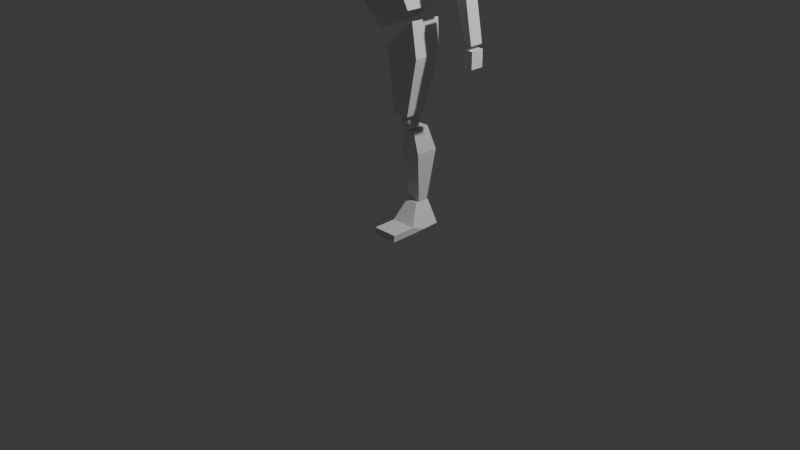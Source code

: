 # Source: block-man.blend  (saved by Blender 4.2.66; exported with 4.5.12 LTS)
import bpy
from mathutils import Matrix  # noqa: F401  (used for matrix-valued properties, if any)

bpy.ops.wm.read_factory_settings(use_empty=True)
scene = bpy.context.scene
scene.name = 'Scene'

# ---- collections
col_collection = bpy.data.collections.new('Collection'); scene.collection.children.link(col_collection)

# ---- materials (node trees are filled in below, after node groups)
mat_material = bpy.data.materials.new('Material')
mat_material.alpha_threshold = 0.0
mat_material.use_transparent_shadow = False
mat_material.roughness = 0.5
mat_material.line_color = (0.0, 0.0, 0.0, 1.0)

# ---- material node trees
mat_material.use_nodes = True; mat_material.node_tree.nodes.clear()
_N = mat_material.node_tree.nodes; _L = mat_material.node_tree.links
n0 = _N.new('ShaderNodeOutputMaterial'); n0.name = 'Material Output'; n0.location = (300, 300)
n1 = _N.new('ShaderNodeBsdfPrincipled'); n1.name = 'Principled BSDF'; n1.location = (10, 300)
n1.inputs[3].default_value = 1.45
_L.new(n1.outputs[0], n0.inputs[0])
n0.is_active_output = True

# ---- world
world_world = bpy.data.worlds.new('World'); scene.world = world_world
world_world.use_nodes = True; world_world.node_tree.nodes.clear()
_N = world_world.node_tree.nodes; _L = world_world.node_tree.links
n0 = _N.new('ShaderNodeOutputWorld'); n0.name = 'World Output'; n0.location = (300, 300)
n1 = _N.new('ShaderNodeBackground'); n1.name = 'Background'; n1.location = (10, 300)
n1.inputs[0].default_value = (0.05088, 0.05088, 0.05088, 1.0)
_L.new(n1.outputs[0], n0.inputs[0])
n0.is_active_output = True
world_world.color = (0.05088, 0.05088, 0.05088)
world_world.sun_shadow_jitter_overblur = 0.0

# ---- cameras
cam_camera = bpy.data.cameras.new('Camera')
cam_camera.clip_end = 100.0
cam_camera.ortho_scale = 7.314

# ---- lights
light_light = bpy.data.lights.new('Light', 'POINT')
light_light.energy = 1000.0
light_light.shadow_soft_size = 0.1

# ---- meshes
me_cube = bpy.data.meshes.new('Cube')
me_cube.from_pydata([(0.6986, 1.201, 1.382), (0.386, 0.4642, -0.9904), (0.6986, -0.7767, 1.416), (0.386, -0.8326, -0.9761), (-1.011, 1.0, 0.7229), (-0.7209, 0.4642, -0.9618), (-1.011, -1.0, 0.7229), (-0.7209, -0.8326, -0.9474), (1.056, 0.929, 0.5203), (-0.866, -0.9163, -0.1123), (1.056, -0.8046, 0.5304), (-0.866, 0.7321, -0.1195)], [], [(0, 4, 6, 2), (10, 2, 6, 9), (9, 6, 4, 11), (5, 1, 3, 7), (8, 0, 2, 10), (11, 4, 0, 8), (5, 11, 8, 1), (1, 8, 10, 3), (7, 9, 11, 5), (3, 10, 9, 7)])
_uv = me_cube.uv_layers.new(name='UVMap')
_uv.uv.foreach_set('vector', [0.625, 0.5, 0.875, 0.5, 0.875, 0.75, 0.625, 0.75, 0.5, 0.75, 0.625, 0.75, 0.625, 1.0, 0.5, 1.0, 0.5, 0.0, 0.625, 0.0, 0.625, 0.25, 0.5, 0.25, 0.125, 0.5, 0.375, 0.5, 0.375, 0.75, 0.125, 0.75, 0.5, 0.5, 0.625, 0.5, 0.625, 0.75, 0.5, 0.75, 0.5, 0.25, 0.625, 0.25, 0.625, 0.5, 0.5, 0.5, 0.375, 0.25, 0.5, 0.25, 0.5, 0.5, 0.375, 0.5, 0.375, 0.5, 0.5, 0.5, 0.5, 0.75, 0.375, 0.75, 0.375, 0.0, 0.5, 0.0, 0.5, 0.25, 0.375, 0.25, 0.375, 0.75, 0.5, 0.75, 0.5, 1.0, 0.375, 1.0])
me_cube.materials.append(mat_material)
me_cube.use_mirror_vertex_groups = False
me_cube.update()
me_cube_001 = bpy.data.meshes.new('Cube.001')
me_cube_001.from_pydata([(1.18, 1.016, 1.037), (1.215, 0.09923, -1.119), (1.18, -0.9845, 1.037), (1.215, -1.041, -1.099), (-0.7127, 1.016, 1.037), (-0.7845, 0.09923, -1.119), (-0.7127, -0.9845, 1.037), (-0.7845, -1.041, -1.099), (1.838, 1.537, 0.3165), (-1.921, -0.9924, 0.3751), (1.802, -0.9898, 0.3812), (-1.957, 1.539, 0.3226)], [], [(0, 4, 6, 2), (10, 2, 6, 9), (9, 6, 4, 11), (5, 1, 3, 7), (8, 0, 2, 10), (11, 4, 0, 8), (5, 11, 8, 1), (1, 8, 10, 3), (7, 9, 11, 5), (3, 10, 9, 7)])
_uv = me_cube_001.uv_layers.new(name='UVMap')
_uv.uv.foreach_set('vector', [0.625, 0.5, 0.875, 0.5, 0.875, 0.75, 0.625, 0.75, 0.5446, 0.75, 0.625, 0.75, 0.625, 1.0, 0.5446, 1.0, 0.5446, 0.0, 0.625, 0.0, 0.625, 0.25, 0.5446, 0.25, 0.125, 0.5, 0.375, 0.5, 0.375, 0.75, 0.125, 0.75, 0.5446, 0.5, 0.625, 0.5, 0.625, 0.75, 0.5446, 0.75, 0.5446, 0.25, 0.625, 0.25, 0.625, 0.5, 0.5446, 0.5, 0.375, 0.25, 0.5446, 0.25, 0.5446, 0.5, 0.375, 0.5, 0.375, 0.5, 0.5446, 0.5, 0.5446, 0.75, 0.375, 0.75, 0.375, 0.0, 0.5446, 0.0, 0.5446, 0.25, 0.375, 0.25, 0.375, 0.75, 0.5446, 0.75, 0.5446, 1.0, 0.375, 1.0])
me_cube_001.materials.append(mat_material)
me_cube_001.use_mirror_vertex_groups = False
me_cube_001.update()
me_icosphere = bpy.data.meshes.new('Icosphere')
me_icosphere.from_pydata([(0.0, 0.0, -1.0), (0.7236, -0.5257, -0.4472), (-0.2764, -0.8506, -0.4472), (-0.8944, 0.0, -0.4472), (-0.2764, 0.8506, -0.4472), (0.7236, 0.5257, -0.4472), (0.2764, -0.8506, 0.4472), (-0.7236, -0.5257, 0.4472), (-0.7236, 0.5257, 0.4472), (0.2764, 0.8506, 0.4472), (0.8944, 0.0, 0.4472), (0.0, 0.0, 1.0), (-0.1625, -0.5, -0.8507), (0.4253, -0.309, -0.8507), (0.2629, -0.809, -0.5257), (0.8506, 0.0, -0.5257), (0.4253, 0.309, -0.8507), (-0.5257, 0.0, -0.8507), (-0.6882, -0.5, -0.5257), (-0.1625, 0.5, -0.8507), (-0.6882, 0.5, -0.5257), (0.2629, 0.809, -0.5257), (0.9511, -0.309, 0.0), (0.9511, 0.309, 0.0), (0.0, -1.0, 0.0), (0.5878, -0.809, 0.0), (-0.9511, -0.309, 0.0), (-0.5878, -0.809, 0.0), (-0.5878, 0.809, 0.0), (-0.9511, 0.309, 0.0), (0.5878, 0.809, 0.0), (0.0, 1.0, 0.0), (0.6882, -0.5, 0.5257), (-0.2629, -0.809, 0.5257), (-0.8506, 0.0, 0.5257), (-0.2629, 0.809, 0.5257), (0.6882, 0.5, 0.5257), (0.1625, -0.5, 0.8507), (0.5257, 0.0, 0.8507), (-0.4253, -0.309, 0.8507), (-0.4253, 0.309, 0.8507), (0.1625, 0.5, 0.8507)], [], [(0, 13, 12), (1, 13, 15), (0, 12, 17), (0, 17, 19), (0, 19, 16), (1, 15, 22), (2, 14, 24), (3, 18, 26), (4, 20, 28), (5, 21, 30), (1, 22, 25), (2, 24, 27), (3, 26, 29), (4, 28, 31), (5, 30, 23), (6, 32, 37), (7, 33, 39), (8, 34, 40), (9, 35, 41), (10, 36, 38), (38, 41, 11), (38, 36, 41), (36, 9, 41), (41, 40, 11), (41, 35, 40), (35, 8, 40), (40, 39, 11), (40, 34, 39), (34, 7, 39), (39, 37, 11), (39, 33, 37), (33, 6, 37), (37, 38, 11), (37, 32, 38), (32, 10, 38), (23, 36, 10), (23, 30, 36), (30, 9, 36), (31, 35, 9), (31, 28, 35), (28, 8, 35), (29, 34, 8), (29, 26, 34), (26, 7, 34), (27, 33, 7), (27, 24, 33), (24, 6, 33), (25, 32, 6), (25, 22, 32), (22, 10, 32), (30, 31, 9), (30, 21, 31), (21, 4, 31), (28, 29, 8), (28, 20, 29), (20, 3, 29), (26, 27, 7), (26, 18, 27), (18, 2, 27), (24, 25, 6), (24, 14, 25), (14, 1, 25), (22, 23, 10), (22, 15, 23), (15, 5, 23), (16, 21, 5), (16, 19, 21), (19, 4, 21), (19, 20, 4), (19, 17, 20), (17, 3, 20), (17, 18, 3), (17, 12, 18), (12, 2, 18), (15, 16, 5), (15, 13, 16), (13, 0, 16), (12, 14, 2), (12, 13, 14), (13, 1, 14)])
_uv = me_icosphere.uv_layers.new(name='UVMap')
_uv.uv.foreach_set('vector', [0.1818, 0.0, 0.2273, 0.07873, 0.1364, 0.07873, 0.2727, 0.1575, 0.3182, 0.07873, 0.3636, 0.1575, 0.9091, 0.0, 0.9545, 0.07873, 0.8636, 0.07873, 0.7273, 0.0, 0.7727, 0.07873, 0.6818, 0.07873, 0.5455, 0.0, 0.5909, 0.07873, 0.5, 0.07873, 0.2727, 0.1575, 0.3636, 0.1575, 0.3182, 0.2362, 0.09091, 0.1575, 0.1818, 0.1575, 0.1364, 0.2362, 0.8182, 0.1575, 0.9091, 0.1575, 0.8636, 0.2362, 0.6364, 0.1575, 0.7273, 0.1575, 0.6818, 0.2362, 0.4545, 0.1575, 0.5455, 0.1575, 0.5, 0.2362, 0.2727, 0.1575, 0.3182, 0.2362, 0.2273, 0.2362, 0.09091, 0.1575, 0.1364, 0.2362, 0.04546, 0.2362, 0.8182, 0.1575, 0.8636, 0.2362, 0.7727, 0.2362, 0.6364, 0.1575, 0.6818, 0.2362, 0.5909, 0.2362, 0.4545, 0.1575, 0.5, 0.2362, 0.4091, 0.2362, 0.1818, 0.3149, 0.2727, 0.3149, 0.2273, 0.3937, 0.0, 0.3149, 0.09091, 0.3149, 0.04546, 0.3937, 0.7273, 0.3149, 0.8182, 0.3149, 0.7727, 0.3937, 0.5455, 0.3149, 0.6364, 0.3149, 0.5909, 0.3937, 0.3636, 0.3149, 0.4545, 0.3149, 0.4091, 0.3937, 0.4091, 0.3937, 0.5, 0.3937, 0.4545, 0.4724, 0.4091, 0.3937, 0.4545, 0.3149, 0.5, 0.3937, 0.4545, 0.3149, 0.5455, 0.3149, 0.5, 0.3937, 0.5909, 0.3937, 0.6818, 0.3937, 0.6364, 0.4724, 0.5909, 0.3937, 0.6364, 0.3149, 0.6818, 0.3937, 0.6364, 0.3149, 0.7273, 0.3149, 0.6818, 0.3937, 0.7727, 0.3937, 0.8636, 0.3937, 0.8182, 0.4724, 0.7727, 0.3937, 0.8182, 0.3149, 0.8636, 0.3937, 0.8182, 0.3149, 0.9091, 0.3149, 0.8636, 0.3937, 0.04546, 0.3937, 0.1364, 0.3937, 0.09091, 0.4724, 0.04546, 0.3937, 0.09091, 0.3149, 0.1364, 0.3937, 0.09091, 0.3149, 0.1818, 0.3149, 0.1364, 0.3937, 0.2273, 0.3937, 0.3182, 0.3937, 0.2727, 0.4724, 0.2273, 0.3937, 0.2727, 0.3149, 0.3182, 0.3937, 0.2727, 0.3149, 0.3636, 0.3149, 0.3182, 0.3937, 0.4091, 0.2362, 0.4545, 0.3149, 0.3636, 0.3149, 0.4091, 0.2362, 0.5, 0.2362, 0.4545, 0.3149, 0.5, 0.2362, 0.5455, 0.3149, 0.4545, 0.3149, 0.5909, 0.2362, 0.6364, 0.3149, 0.5455, 0.3149, 0.5909, 0.2362, 0.6818, 0.2362, 0.6364, 0.3149, 0.6818, 0.2362, 0.7273, 0.3149, 0.6364, 0.3149, 0.7727, 0.2362, 0.8182, 0.3149, 0.7273, 0.3149, 0.7727, 0.2362, 0.8636, 0.2362, 0.8182, 0.3149, 0.8636, 0.2362, 0.9091, 0.3149, 0.8182, 0.3149, 0.04546, 0.2362, 0.09091, 0.3149, 0.0, 0.3149, 0.04546, 0.2362, 0.1364, 0.2362, 0.09091, 0.3149, 0.1364, 0.2362, 0.1818, 0.3149, 0.09091, 0.3149, 0.2273, 0.2362, 0.2727, 0.3149, 0.1818, 0.3149, 0.2273, 0.2362, 0.3182, 0.2362, 0.2727, 0.3149, 0.3182, 0.2362, 0.3636, 0.3149, 0.2727, 0.3149, 0.5, 0.2362, 0.5909, 0.2362, 0.5455, 0.3149, 0.5, 0.2362, 0.5455, 0.1575, 0.5909, 0.2362, 0.5455, 0.1575, 0.6364, 0.1575, 0.5909, 0.2362, 0.6818, 0.2362, 0.7727, 0.2362, 0.7273, 0.3149, 0.6818, 0.2362, 0.7273, 0.1575, 0.7727, 0.2362, 0.7273, 0.1575, 0.8182, 0.1575, 0.7727, 0.2362, 0.8636, 0.2362, 0.9545, 0.2362, 0.9091, 0.3149, 0.8636, 0.2362, 0.9091, 0.1575, 0.9545, 0.2362, 0.9091, 0.1575, 1.0, 0.1575, 0.9545, 0.2362, 0.1364, 0.2362, 0.2273, 0.2362, 0.1818, 0.3149, 0.1364, 0.2362, 0.1818, 0.1575, 0.2273, 0.2362, 0.1818, 0.1575, 0.2727, 0.1575, 0.2273, 0.2362, 0.3182, 0.2362, 0.4091, 0.2362, 0.3636, 0.3149, 0.3182, 0.2362, 0.3636, 0.1575, 0.4091, 0.2362, 0.3636, 0.1575, 0.4545, 0.1575, 0.4091, 0.2362, 0.5, 0.07873, 0.5455, 0.1575, 0.4545, 0.1575, 0.5, 0.07873, 0.5909, 0.07873, 0.5455, 0.1575, 0.5909, 0.07873, 0.6364, 0.1575, 0.5455, 0.1575, 0.6818, 0.07873, 0.7273, 0.1575, 0.6364, 0.1575, 0.6818, 0.07873, 0.7727, 0.07873, 0.7273, 0.1575, 0.7727, 0.07873, 0.8182, 0.1575, 0.7273, 0.1575, 0.8636, 0.07873, 0.9091, 0.1575, 0.8182, 0.1575, 0.8636, 0.07873, 0.9545, 0.07873, 0.9091, 0.1575, 0.9545, 0.07873, 1.0, 0.1575, 0.9091, 0.1575, 0.3636, 0.1575, 0.4091, 0.07873, 0.4545, 0.1575, 0.3636, 0.1575, 0.3182, 0.07873, 0.4091, 0.07873, 0.3182, 0.07873, 0.3636, 0.0, 0.4091, 0.07873, 0.1364, 0.07873, 0.1818, 0.1575, 0.09091, 0.1575, 0.1364, 0.07873, 0.2273, 0.07873, 0.1818, 0.1575, 0.2273, 0.07873, 0.2727, 0.1575, 0.1818, 0.1575])
me_icosphere.update()
me_cube_002 = bpy.data.meshes.new('Cube.002')
me_cube_002.from_pydata([(-0.9369, -0.07458, -0.9054), (-0.7635, -0.1398, 1.221), (-0.9369, 1.13, -0.8266), (-0.7635, 0.9739, 1.142), (1.252, -0.07458, -0.8896), (0.3221, -0.1398, 1.205), (1.252, 1.13, -0.8108), (0.3221, 0.9739, 1.126), (-0.9369, -1.27, -0.9597), (-1.0, -1.257, -0.3627), (1.252, -1.27, -0.9439), (1.3, -1.257, -0.3312), (-0.9375, -2.979, -0.9838), (-1.001, -2.966, -0.3868), (1.299, -2.966, -0.3553), (1.252, -2.979, -0.968)], [], [(0, 1, 3, 2), (2, 3, 7, 6), (6, 7, 5, 4), (4, 5, 11, 10), (2, 6, 4, 0), (7, 3, 1, 5), (8, 10, 15, 12), (1, 0, 8, 9), (0, 4, 10, 8), (5, 1, 9, 11), (15, 14, 13, 12), (9, 8, 12, 13), (11, 9, 13, 14), (10, 11, 14, 15)])
_uv = me_cube_002.uv_layers.new(name='UVMap')
_uv.uv.foreach_set('vector', [0.375, 0.0, 0.625, 0.0, 0.625, 0.25, 0.375, 0.25, 0.375, 0.25, 0.625, 0.25, 0.625, 0.5, 0.375, 0.5, 0.375, 0.5, 0.625, 0.5, 0.625, 0.75, 0.375, 0.75, 0.375, 0.75, 0.625, 0.75, 0.625, 0.75, 0.375, 0.75, 0.125, 0.5, 0.375, 0.5, 0.375, 0.75, 0.125, 0.75, 0.625, 0.5, 0.875, 0.5, 0.875, 0.75, 0.625, 0.75, 0.125, 0.75, 0.375, 0.75, 0.375, 0.75, 0.125, 0.75, 0.625, 0.0, 0.375, 0.0, 0.375, 0.0, 0.625, 0.0, 0.125, 0.75, 0.375, 0.75, 0.375, 0.75, 0.125, 0.75, 0.625, 0.75, 0.875, 0.75, 0.875, 0.75, 0.625, 0.75, 0.375, 0.75, 0.625, 0.75, 0.625, 1.0, 0.375, 1.0, 0.625, 0.0, 0.375, 0.0, 0.375, 0.0, 0.625, 0.0, 0.625, 0.75, 0.875, 0.75, 0.875, 0.75, 0.625, 0.75, 0.375, 0.75, 0.625, 0.75, 0.625, 0.75, 0.375, 0.75])
me_cube_002.update()
me_cube_003 = bpy.data.meshes.new('Cube.003')
me_cube_003.from_pydata([(1.287, -0.1687, -0.1061), (1.085, -0.3447, 0.6712), (1.287, 1.082, -0.122), (1.085, 1.016, 0.9095), (4.234e-17, 1.466, -0.8093), (0.0, 1.291, 0.9042), (1.411e-17, -0.2769, -0.9364), (-5.293e-17, -0.6742, 0.6658), (0.1651, 1.291, 0.8904), (0.1877, -0.2769, -0.9266), (0.1877, 1.466, -0.7995), (0.1651, -0.6742, 0.6521)], [], [(10, 8, 3, 2), (2, 3, 1, 0), (10, 2, 0, 9), (8, 5, 7, 11), (9, 11, 7, 6), (0, 1, 11, 9), (3, 8, 11, 1), (4, 10, 9, 6), (4, 5, 8, 10)])
_uv = me_cube_003.uv_layers.new(name='UVMap')
_uv.uv.foreach_set('vector', [0.375, 0.394, 0.625, 0.394, 0.625, 0.5, 0.375, 0.5, 0.375, 0.5, 0.625, 0.5, 0.625, 0.75, 0.375, 0.75, 0.269, 0.5, 0.375, 0.5, 0.375, 0.75, 0.269, 0.75, 0.731, 0.5, 0.75, 0.5, 0.75, 0.75, 0.731, 0.75, 0.375, 0.856, 0.625, 0.856, 0.625, 0.875, 0.375, 0.875, 0.375, 0.75, 0.625, 0.75, 0.625, 0.856, 0.375, 0.856, 0.625, 0.5, 0.731, 0.5, 0.731, 0.75, 0.625, 0.75, 0.25, 0.5, 0.269, 0.5, 0.269, 0.75, 0.25, 0.75, 0.375, 0.375, 0.625, 0.375, 0.625, 0.394, 0.375, 0.394])
me_cube_003.update()
me_cube_004 = bpy.data.meshes.new('Cube.004')
me_cube_004.from_pydata([(-1.722, -0.8147, -0.9022), (-1.294, -0.6939, 1.286), (-1.722, 0.9047, -0.1243), (-1.294, 0.9289, 0.8459), (0.0, 1.088, -0.2222), (0.0, 1.117, 0.8446), (0.0, -1.0, -1.0), (0.0, -0.8532, 1.285), (-1.722, -0.06451, -1.066), (-1.294, 0.03697, 1.088), (0.0, 0.03426, 1.087), (0.0, -0.08897, -1.163)], [], [(8, 9, 3, 2), (6, 7, 1, 0), (10, 9, 1, 7), (8, 11, 6, 0), (2, 3, 5, 4), (2, 4, 11, 8), (5, 3, 9, 10), (0, 1, 9, 8)])
_uv = me_cube_004.uv_layers.new(name='UVMap')
_uv.uv.foreach_set('vector', [0.375, 0.1126, 0.625, 0.1126, 0.625, 0.25, 0.375, 0.25, 0.375, 0.875, 0.625, 0.875, 0.625, 1.0, 0.375, 1.0, 0.75, 0.6374, 0.875, 0.6374, 0.875, 0.75, 0.75, 0.75, 0.125, 0.6374, 0.25, 0.6374, 0.25, 0.75, 0.125, 0.75, 0.375, 0.25, 0.625, 0.25, 0.625, 0.375, 0.375, 0.375, 0.125, 0.5, 0.25, 0.5, 0.25, 0.6374, 0.125, 0.6374, 0.75, 0.5, 0.875, 0.5, 0.875, 0.6374, 0.75, 0.6374, 0.375, 0.0, 0.625, 0.0, 0.625, 0.1126, 0.375, 0.1126])
me_cube_004.update()
me_icosphere_001 = bpy.data.meshes.new('Icosphere.001')
me_icosphere_001.from_pydata([(0.0, 0.0, -1.0), (0.7236, -0.5257, -0.4472), (-0.2764, -0.8506, -0.4472), (-0.8944, 0.0, -0.4472), (-0.2764, 0.8506, -0.4472), (0.7236, 0.5257, -0.4472), (0.2764, -0.8506, 0.4472), (-0.7236, -0.5257, 0.4472), (-0.7236, 0.5257, 0.4472), (0.2764, 0.8506, 0.4472), (0.8944, 0.0, 0.4472), (0.0, 0.0, 1.0), (-0.1625, -0.5, -0.8507), (0.4253, -0.309, -0.8507), (0.2629, -0.809, -0.5257), (0.8506, 0.0, -0.5257), (0.4253, 0.309, -0.8507), (-0.5257, 0.0, -0.8507), (-0.6882, -0.5, -0.5257), (-0.1625, 0.5, -0.8507), (-0.6882, 0.5, -0.5257), (0.2629, 0.809, -0.5257), (0.9511, -0.309, 0.0), (0.9511, 0.309, 0.0), (0.0, -1.0, 0.0), (0.5878, -0.809, 0.0), (-0.9511, -0.309, 0.0), (-0.5878, -0.809, 0.0), (-0.5878, 0.809, 0.0), (-0.9511, 0.309, 0.0), (0.5878, 0.809, 0.0), (0.0, 1.0, 0.0), (0.6882, -0.5, 0.5257), (-0.2629, -0.809, 0.5257), (-0.8506, 0.0, 0.5257), (-0.2629, 0.809, 0.5257), (0.6882, 0.5, 0.5257), (0.1625, -0.5, 0.8507), (0.5257, 0.0, 0.8507), (-0.4253, -0.309, 0.8507), (-0.4253, 0.309, 0.8507), (0.1625, 0.5, 0.8507)], [], [(0, 13, 12), (1, 13, 15), (0, 12, 17), (0, 17, 19), (0, 19, 16), (1, 15, 22), (2, 14, 24), (3, 18, 26), (4, 20, 28), (5, 21, 30), (1, 22, 25), (2, 24, 27), (3, 26, 29), (4, 28, 31), (5, 30, 23), (6, 32, 37), (7, 33, 39), (8, 34, 40), (9, 35, 41), (10, 36, 38), (38, 41, 11), (38, 36, 41), (36, 9, 41), (41, 40, 11), (41, 35, 40), (35, 8, 40), (40, 39, 11), (40, 34, 39), (34, 7, 39), (39, 37, 11), (39, 33, 37), (33, 6, 37), (37, 38, 11), (37, 32, 38), (32, 10, 38), (23, 36, 10), (23, 30, 36), (30, 9, 36), (31, 35, 9), (31, 28, 35), (28, 8, 35), (29, 34, 8), (29, 26, 34), (26, 7, 34), (27, 33, 7), (27, 24, 33), (24, 6, 33), (25, 32, 6), (25, 22, 32), (22, 10, 32), (30, 31, 9), (30, 21, 31), (21, 4, 31), (28, 29, 8), (28, 20, 29), (20, 3, 29), (26, 27, 7), (26, 18, 27), (18, 2, 27), (24, 25, 6), (24, 14, 25), (14, 1, 25), (22, 23, 10), (22, 15, 23), (15, 5, 23), (16, 21, 5), (16, 19, 21), (19, 4, 21), (19, 20, 4), (19, 17, 20), (17, 3, 20), (17, 18, 3), (17, 12, 18), (12, 2, 18), (15, 16, 5), (15, 13, 16), (13, 0, 16), (12, 14, 2), (12, 13, 14), (13, 1, 14)])
_uv = me_icosphere_001.uv_layers.new(name='UVMap')
_uv.uv.foreach_set('vector', [0.1818, 0.0, 0.2273, 0.07873, 0.1364, 0.07873, 0.2727, 0.1575, 0.3182, 0.07873, 0.3636, 0.1575, 0.9091, 0.0, 0.9545, 0.07873, 0.8636, 0.07873, 0.7273, 0.0, 0.7727, 0.07873, 0.6818, 0.07873, 0.5455, 0.0, 0.5909, 0.07873, 0.5, 0.07873, 0.2727, 0.1575, 0.3636, 0.1575, 0.3182, 0.2362, 0.09091, 0.1575, 0.1818, 0.1575, 0.1364, 0.2362, 0.8182, 0.1575, 0.9091, 0.1575, 0.8636, 0.2362, 0.6364, 0.1575, 0.7273, 0.1575, 0.6818, 0.2362, 0.4545, 0.1575, 0.5455, 0.1575, 0.5, 0.2362, 0.2727, 0.1575, 0.3182, 0.2362, 0.2273, 0.2362, 0.09091, 0.1575, 0.1364, 0.2362, 0.04546, 0.2362, 0.8182, 0.1575, 0.8636, 0.2362, 0.7727, 0.2362, 0.6364, 0.1575, 0.6818, 0.2362, 0.5909, 0.2362, 0.4545, 0.1575, 0.5, 0.2362, 0.4091, 0.2362, 0.1818, 0.3149, 0.2727, 0.3149, 0.2273, 0.3937, 0.0, 0.3149, 0.09091, 0.3149, 0.04546, 0.3937, 0.7273, 0.3149, 0.8182, 0.3149, 0.7727, 0.3937, 0.5455, 0.3149, 0.6364, 0.3149, 0.5909, 0.3937, 0.3636, 0.3149, 0.4545, 0.3149, 0.4091, 0.3937, 0.4091, 0.3937, 0.5, 0.3937, 0.4545, 0.4724, 0.4091, 0.3937, 0.4545, 0.3149, 0.5, 0.3937, 0.4545, 0.3149, 0.5455, 0.3149, 0.5, 0.3937, 0.5909, 0.3937, 0.6818, 0.3937, 0.6364, 0.4724, 0.5909, 0.3937, 0.6364, 0.3149, 0.6818, 0.3937, 0.6364, 0.3149, 0.7273, 0.3149, 0.6818, 0.3937, 0.7727, 0.3937, 0.8636, 0.3937, 0.8182, 0.4724, 0.7727, 0.3937, 0.8182, 0.3149, 0.8636, 0.3937, 0.8182, 0.3149, 0.9091, 0.3149, 0.8636, 0.3937, 0.04546, 0.3937, 0.1364, 0.3937, 0.09091, 0.4724, 0.04546, 0.3937, 0.09091, 0.3149, 0.1364, 0.3937, 0.09091, 0.3149, 0.1818, 0.3149, 0.1364, 0.3937, 0.2273, 0.3937, 0.3182, 0.3937, 0.2727, 0.4724, 0.2273, 0.3937, 0.2727, 0.3149, 0.3182, 0.3937, 0.2727, 0.3149, 0.3636, 0.3149, 0.3182, 0.3937, 0.4091, 0.2362, 0.4545, 0.3149, 0.3636, 0.3149, 0.4091, 0.2362, 0.5, 0.2362, 0.4545, 0.3149, 0.5, 0.2362, 0.5455, 0.3149, 0.4545, 0.3149, 0.5909, 0.2362, 0.6364, 0.3149, 0.5455, 0.3149, 0.5909, 0.2362, 0.6818, 0.2362, 0.6364, 0.3149, 0.6818, 0.2362, 0.7273, 0.3149, 0.6364, 0.3149, 0.7727, 0.2362, 0.8182, 0.3149, 0.7273, 0.3149, 0.7727, 0.2362, 0.8636, 0.2362, 0.8182, 0.3149, 0.8636, 0.2362, 0.9091, 0.3149, 0.8182, 0.3149, 0.04546, 0.2362, 0.09091, 0.3149, 0.0, 0.3149, 0.04546, 0.2362, 0.1364, 0.2362, 0.09091, 0.3149, 0.1364, 0.2362, 0.1818, 0.3149, 0.09091, 0.3149, 0.2273, 0.2362, 0.2727, 0.3149, 0.1818, 0.3149, 0.2273, 0.2362, 0.3182, 0.2362, 0.2727, 0.3149, 0.3182, 0.2362, 0.3636, 0.3149, 0.2727, 0.3149, 0.5, 0.2362, 0.5909, 0.2362, 0.5455, 0.3149, 0.5, 0.2362, 0.5455, 0.1575, 0.5909, 0.2362, 0.5455, 0.1575, 0.6364, 0.1575, 0.5909, 0.2362, 0.6818, 0.2362, 0.7727, 0.2362, 0.7273, 0.3149, 0.6818, 0.2362, 0.7273, 0.1575, 0.7727, 0.2362, 0.7273, 0.1575, 0.8182, 0.1575, 0.7727, 0.2362, 0.8636, 0.2362, 0.9545, 0.2362, 0.9091, 0.3149, 0.8636, 0.2362, 0.9091, 0.1575, 0.9545, 0.2362, 0.9091, 0.1575, 1.0, 0.1575, 0.9545, 0.2362, 0.1364, 0.2362, 0.2273, 0.2362, 0.1818, 0.3149, 0.1364, 0.2362, 0.1818, 0.1575, 0.2273, 0.2362, 0.1818, 0.1575, 0.2727, 0.1575, 0.2273, 0.2362, 0.3182, 0.2362, 0.4091, 0.2362, 0.3636, 0.3149, 0.3182, 0.2362, 0.3636, 0.1575, 0.4091, 0.2362, 0.3636, 0.1575, 0.4545, 0.1575, 0.4091, 0.2362, 0.5, 0.07873, 0.5455, 0.1575, 0.4545, 0.1575, 0.5, 0.07873, 0.5909, 0.07873, 0.5455, 0.1575, 0.5909, 0.07873, 0.6364, 0.1575, 0.5455, 0.1575, 0.6818, 0.07873, 0.7273, 0.1575, 0.6364, 0.1575, 0.6818, 0.07873, 0.7727, 0.07873, 0.7273, 0.1575, 0.7727, 0.07873, 0.8182, 0.1575, 0.7273, 0.1575, 0.8636, 0.07873, 0.9091, 0.1575, 0.8182, 0.1575, 0.8636, 0.07873, 0.9545, 0.07873, 0.9091, 0.1575, 0.9545, 0.07873, 1.0, 0.1575, 0.9091, 0.1575, 0.3636, 0.1575, 0.4091, 0.07873, 0.4545, 0.1575, 0.3636, 0.1575, 0.3182, 0.07873, 0.4091, 0.07873, 0.3182, 0.07873, 0.3636, 0.0, 0.4091, 0.07873, 0.1364, 0.07873, 0.1818, 0.1575, 0.09091, 0.1575, 0.1364, 0.07873, 0.2273, 0.07873, 0.1818, 0.1575, 0.2273, 0.07873, 0.2727, 0.1575, 0.1818, 0.1575])
me_icosphere_001.update()
me_cube_005 = bpy.data.meshes.new('Cube.005')
me_cube_005.from_pydata([(-1.0, -1.0, -1.0), (-1.0, -1.0, 1.0), (-1.0, 1.0, -1.0), (-1.0, 1.0, 1.0), (1.0, -1.0, -1.0), (1.0, -1.0, 1.0), (1.0, 1.0, -1.0), (1.0, 1.0, 1.0)], [], [(0, 1, 3, 2), (2, 3, 7, 6), (6, 7, 5, 4), (4, 5, 1, 0), (2, 6, 4, 0), (7, 3, 1, 5)])
_uv = me_cube_005.uv_layers.new(name='UVMap')
_uv.uv.foreach_set('vector', [0.375, 0.0, 0.625, 0.0, 0.625, 0.25, 0.375, 0.25, 0.375, 0.25, 0.625, 0.25, 0.625, 0.5, 0.375, 0.5, 0.375, 0.5, 0.625, 0.5, 0.625, 0.75, 0.375, 0.75, 0.375, 0.75, 0.625, 0.75, 0.625, 1.0, 0.375, 1.0, 0.125, 0.5, 0.375, 0.5, 0.375, 0.75, 0.125, 0.75, 0.625, 0.5, 0.875, 0.5, 0.875, 0.75, 0.625, 0.75])
me_cube_005.update()
me_cube_006 = bpy.data.meshes.new('Cube.006')
me_cube_006.from_pydata([(-0.9984, -1.0, -0.9779), (-0.7166, -1.0, 1.244), (-0.9984, 1.0, -0.9779), (-0.7166, 1.0, 1.244), (1.035, -1.0, -0.9756), (0.5502, -1.0, 1.241), (1.035, 1.0, -0.9756), (0.5502, 1.0, 1.241)], [], [(0, 1, 3, 2), (2, 3, 7, 6), (6, 7, 5, 4), (4, 5, 1, 0), (2, 6, 4, 0), (7, 3, 1, 5)])
_uv = me_cube_006.uv_layers.new(name='UVMap')
_uv.uv.foreach_set('vector', [0.375, 0.0, 0.625, 0.0, 0.625, 0.25, 0.375, 0.25, 0.375, 0.25, 0.625, 0.25, 0.625, 0.5, 0.375, 0.5, 0.375, 0.5, 0.625, 0.5, 0.625, 0.75, 0.375, 0.75, 0.375, 0.75, 0.625, 0.75, 0.625, 1.0, 0.375, 1.0, 0.125, 0.5, 0.375, 0.5, 0.375, 0.75, 0.125, 0.75, 0.625, 0.5, 0.875, 0.5, 0.875, 0.75, 0.625, 0.75])
me_cube_006.update()
me_cube_007 = bpy.data.meshes.new('Cube.007')
me_cube_007.from_pydata([(-1.0, -1.0, -1.0), (-1.0, -1.0, 1.0), (-1.0, 1.0, -1.0), (-1.0, 1.0, 1.0), (1.0, -1.0, -1.0), (1.0, -1.0, 1.0), (1.0, 1.0, -1.0), (1.0, 1.0, 1.0)], [], [(0, 1, 3, 2), (2, 3, 7, 6), (6, 7, 5, 4), (4, 5, 1, 0), (2, 6, 4, 0), (7, 3, 1, 5)])
_uv = me_cube_007.uv_layers.new(name='UVMap')
_uv.uv.foreach_set('vector', [0.375, 0.0, 0.625, 0.0, 0.625, 0.25, 0.375, 0.25, 0.375, 0.25, 0.625, 0.25, 0.625, 0.5, 0.375, 0.5, 0.375, 0.5, 0.625, 0.5, 0.625, 0.75, 0.375, 0.75, 0.375, 0.75, 0.625, 0.75, 0.625, 1.0, 0.375, 1.0, 0.125, 0.5, 0.375, 0.5, 0.375, 0.75, 0.125, 0.75, 0.625, 0.5, 0.875, 0.5, 0.875, 0.75, 0.625, 0.75])
me_cube_007.update()

# ---- objects
ob_cube = bpy.data.objects.new('Cube', me_cube)
ob_light = bpy.data.objects.new('Light', light_light)
ob_camera = bpy.data.objects.new('Camera', cam_camera)
ob_image = bpy.data.objects.new('image', None)
ob_image_001 = bpy.data.objects.new('image.001', None)
ob_cube_001 = bpy.data.objects.new('Cube.001', me_cube_001)
ob_icosphere = bpy.data.objects.new('Icosphere', me_icosphere)
ob_cube_002 = bpy.data.objects.new('Cube.002', me_cube_002)
ob_cube_003 = bpy.data.objects.new('Cube.003', me_cube_003)
ob_cube_004 = bpy.data.objects.new('Cube.004', me_cube_004)
ob_icosphere_001 = bpy.data.objects.new('Icosphere.001', me_icosphere_001)
ob_cube_005 = bpy.data.objects.new('Cube.005', me_cube_005)
ob_cube_006 = bpy.data.objects.new('Cube.006', me_cube_006)
ob_cube_007 = bpy.data.objects.new('Cube.007', me_cube_007)

# ---- transforms, parenting, visibility, modifiers, constraints
ob_cube.location = (0.1931, -2.126e-07, 1.582)
ob_cube.scale = (0.1673, 0.1673, 0.391)
ob_cube.lock_rotations_4d = False
ob_cube.empty_display_type = 'ARROWS'
ob_cube.lineart.crease_threshold = 0.0
ob_light.location = (4.076, 1.005, 5.904)
ob_light.rotation_euler = (0.6503, 0.05522, 1.866)
ob_light.lock_rotations_4d = False
ob_light.empty_display_type = 'ARROWS'
ob_light.color = (0.0, 0.0, 0.0, 0.0)
ob_light.lineart.crease_threshold = 0.0
ob_camera.location = (7.359, -6.926, 4.958)
ob_camera.rotation_euler = (1.109, 0.0, 0.8149)
ob_camera.lock_rotations_4d = False
ob_camera.empty_display_type = 'ARROWS'
ob_camera.color = (0.0, 0.0, 0.0, 0.0)
ob_camera.display_type = 'WIRE'
ob_camera.lineart.crease_threshold = 0.0
ob_image.location = (1.12, 2.115, 1.778)
ob_image.rotation_euler = (1.571, -0.0, 0.0)
ob_image.empty_display_type = 'IMAGE'
ob_image.empty_display_size = 5.0
ob_image.use_empty_image_alpha = True
ob_image.color = (1.0, 1.0, 1.0, 0.144)
ob_image_001.location = (-1.527, -1.197, 1.778)
ob_image_001.rotation_euler = (1.571, -0.0, 1.571)
ob_image_001.empty_display_type = 'IMAGE'
ob_image_001.empty_display_size = 5.0
ob_image_001.use_empty_image_alpha = True
ob_image_001.color = (1.0, 1.0, 1.0, 0.128)
ob_cube_001.location = (0.1565, 0.1047, 0.6532)
ob_cube_001.rotation_euler = (0.1084, 2.402e-17, 1.303e-18)
ob_cube_001.scale = (0.06242, 0.09366, 0.3614)
ob_cube_001.lock_rotations_4d = False
ob_cube_001.empty_display_type = 'ARROWS'
ob_cube_001.lineart.crease_threshold = 0.0
ob_icosphere.location = (0.1623, -1.5e-07, 1.116)
ob_icosphere.scale = (0.08405, 0.09816, 0.09816)
ob_cube_002.location = (0.1947, 0.03364, 0.1109)
ob_cube_002.scale = (0.1185, 0.1433, 0.1185)
ob_cube_003.location = (-0.02764, -0.1185, 2.259)
ob_cube_003.scale = (0.2403, 0.2403, 0.2403)
_m = ob_cube_003.modifiers.new('Mirror', 'MIRROR')
ob_cube_004.location = (-0.02727, -0.01537, 2.881)
ob_cube_004.scale = (-0.2602, -0.2602, -0.2602)
_m = ob_cube_004.modifiers.new('Mirror', 'MIRROR')
_m.use_clip = True
ob_icosphere_001.location = (0.423, 0.2179, 3.051)
ob_icosphere_001.scale = (0.09846, 0.09846, 0.09846)
ob_cube_005.location = (0.5709, 0.1734, 2.697)
ob_cube_005.rotation_euler = (9.341e-09, -0.3625, -5.096e-08)
ob_cube_005.scale = (0.06705, 0.06705, 0.2276)
ob_cube_006.location = (0.73, 0.1746, 2.207)
ob_cube_006.rotation_euler = (3.278e-09, -0.2187, -2.986e-08)
ob_cube_006.scale = (-0.05846, -0.06976, -0.2052)
ob_cube_007.location = (0.7973, 0.1715, 1.837)
ob_cube_007.scale = (0.04499, 0.06914, 0.0853)

# ---- collection membership
col_collection.objects.link(ob_cube)
col_collection.objects.link(ob_light)
col_collection.objects.link(ob_camera)
col_collection.objects.link(ob_image)
col_collection.objects.link(ob_image_001)
col_collection.objects.link(ob_cube_001)
col_collection.objects.link(ob_icosphere)
col_collection.objects.link(ob_cube_002)
col_collection.objects.link(ob_cube_003)
col_collection.objects.link(ob_cube_004)
col_collection.objects.link(ob_icosphere_001)
col_collection.objects.link(ob_cube_005)
col_collection.objects.link(ob_cube_006)
col_collection.objects.link(ob_cube_007)

# ---- scene / render settings (as saved in the file)
scene.camera = ob_camera
scene.frame_start = 1; scene.frame_end = 250; scene.frame_set(1)
scene.render.engine = 'BLENDER_EEVEE_NEXT'
bpy.context.view_layer.update()
